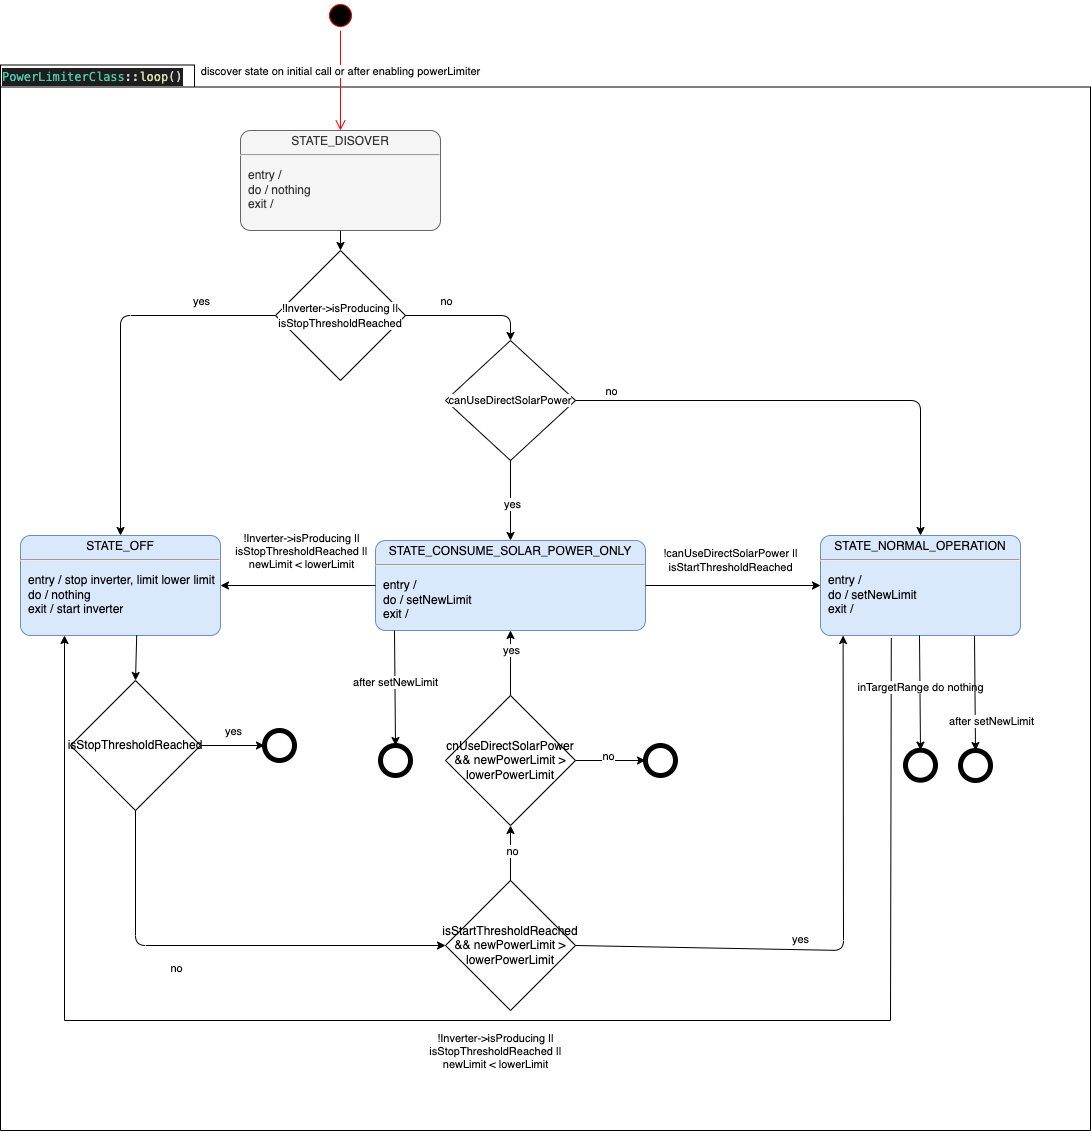

The diagram above was exported from draw.io. Its source (the exported page's mxGraphModel, read from the mxfile embedded in the PNG):
<mxGraphModel dx="1539" dy="843" grid="1" gridSize="10" guides="1" tooltips="1" connect="1" arrows="1" fold="1" page="1" pageScale="1" pageWidth="827" pageHeight="1169" background="none" math="0" shadow="0">
  <root>
    <mxCell id="0" />
    <mxCell id="1" parent="0" />
    <mxCell id="6e0c8c40b5770093-72" value="" style="shape=folder;fontStyle=1;spacingTop=10;tabWidth=194;tabHeight=22;tabPosition=left;html=1;rounded=0;shadow=0;comic=0;labelBackgroundColor=none;strokeWidth=1;fillColor=none;fontFamily=Verdana;fontSize=10;align=center;" parent="1" vertex="1">
      <mxGeometry x="150" y="114.5" width="1090" height="1065.5" as="geometry" />
    </mxCell>
    <mxCell id="6e0c8c40b5770093-73" value="&lt;div style=&quot;color: rgb(212, 212, 212); background-color: rgb(30, 30, 30); font-family: Menlo, Monaco, &amp;quot;Courier New&amp;quot;, monospace; font-size: 12px; line-height: 18px;&quot;&gt;&lt;span style=&quot;color: #4ec9b0;&quot;&gt;PowerLimiterClass&lt;/span&gt;::&lt;span style=&quot;color: #dcdcaa;&quot;&gt;loop&lt;/span&gt;()&lt;/div&gt;" style="text;html=1;align=left;verticalAlign=top;spacingTop=-4;fontSize=10;fontFamily=Verdana" parent="1" vertex="1">
      <mxGeometry x="150" y="114.5" width="130" height="20" as="geometry" />
    </mxCell>
    <mxCell id="sqCMRMHiXPc9LqBIY9SA-1" value="" style="ellipse;html=1;shape=startState;fillColor=#000000;strokeColor=#ff0000;" parent="1" vertex="1">
      <mxGeometry x="475" y="50" width="30" height="30" as="geometry" />
    </mxCell>
    <mxCell id="sqCMRMHiXPc9LqBIY9SA-2" value="discover state on initial call or after enabling powerLimiter" style="html=1;verticalAlign=bottom;endArrow=open;endSize=8;strokeColor=#ff0000;rounded=0;entryX=0.5;entryY=0;entryDx=0;entryDy=0;entryPerimeter=0;" parent="1" source="sqCMRMHiXPc9LqBIY9SA-1" target="2" edge="1">
      <mxGeometry relative="1" as="geometry">
        <mxPoint x="205" y="370" as="targetPoint" />
      </mxGeometry>
    </mxCell>
    <mxCell id="sqCMRMHiXPc9LqBIY9SA-6" value="&lt;p style=&quot;margin:0px;margin-top:4px;text-align:center;&quot;&gt;STATE_OFF&lt;/p&gt;&lt;hr&gt;&lt;p&gt;&lt;/p&gt;&lt;p style=&quot;margin:0px;margin-left:8px;text-align:left;&quot;&gt;entry / stop inverter, limit lower limit&lt;br&gt;do / nothing&lt;br&gt;exit / start inverter&lt;/p&gt;" style="shape=mxgraph.sysml.simpleState;html=1;overflow=fill;whiteSpace=wrap;align=center;fillColor=#dae8fc;strokeColor=#6c8ebf;" parent="1" vertex="1">
      <mxGeometry x="170" y="585" width="200" height="100" as="geometry" />
    </mxCell>
    <mxCell id="sqCMRMHiXPc9LqBIY9SA-7" value="&lt;p style=&quot;margin:0px;margin-top:4px;text-align:center;&quot;&gt;STATE_CONSUME_SOLAR_POWER_ONLY&lt;/p&gt;&lt;hr&gt;&lt;p&gt;&lt;/p&gt;&lt;p style=&quot;margin:0px;margin-left:8px;text-align:left;&quot;&gt;entry /&lt;br&gt;do / setNewLimit&lt;br&gt;exit /&lt;/p&gt;" style="shape=mxgraph.sysml.simpleState;html=1;overflow=fill;whiteSpace=wrap;align=center;fillColor=#dae8fc;strokeColor=#6c8ebf;" parent="1" vertex="1">
      <mxGeometry x="525" y="590" width="270" height="90" as="geometry" />
    </mxCell>
    <mxCell id="sqCMRMHiXPc9LqBIY9SA-8" value="&lt;p style=&quot;margin:0px;margin-top:4px;text-align:center;&quot;&gt;STATE_NORMAL_OPERATION&lt;/p&gt;&lt;hr&gt;&lt;p&gt;&lt;/p&gt;&lt;p style=&quot;margin:0px;margin-left:8px;text-align:left;&quot;&gt;entry /&lt;br&gt;do / setNewLimit&lt;br&gt;exit /&lt;/p&gt;" style="shape=mxgraph.sysml.simpleState;html=1;overflow=fill;whiteSpace=wrap;align=center;fillColor=#dae8fc;strokeColor=#6c8ebf;" parent="1" vertex="1">
      <mxGeometry x="970" y="585" width="200" height="100" as="geometry" />
    </mxCell>
    <mxCell id="2" value="&lt;p style=&quot;margin:0px;margin-top:4px;text-align:center;&quot;&gt;STATE_DISOVER&lt;/p&gt;&lt;hr&gt;&lt;p&gt;&lt;/p&gt;&lt;p style=&quot;margin:0px;margin-left:8px;text-align:left;&quot;&gt;entry /&amp;nbsp;&lt;br&gt;do / nothing&lt;br&gt;exit /&amp;nbsp;&lt;/p&gt;" style="shape=mxgraph.sysml.simpleState;html=1;overflow=fill;whiteSpace=wrap;align=center;fillColor=#f5f5f5;strokeColor=#666666;fontColor=#333333;" parent="1" vertex="1">
      <mxGeometry x="390" y="180" width="200" height="100" as="geometry" />
    </mxCell>
    <mxCell id="5" value="" style="shape=ellipse;html=1;dashed=0;whitespace=wrap;aspect=fixed;strokeWidth=5;perimeter=ellipsePerimeter;" parent="1" vertex="1">
      <mxGeometry x="414" y="780" width="30" height="30" as="geometry" />
    </mxCell>
    <mxCell id="7" value="&lt;p&gt;&lt;span style=&quot;font-size: 11px; background-color: rgb(255, 255, 255);&quot;&gt;!Inverter-&amp;gt;isProducing || isStopThresholdReached&lt;/span&gt;&lt;/p&gt;" style="rhombus;whiteSpace=wrap;html=1;" parent="1" vertex="1">
      <mxGeometry x="425" y="300" width="130" height="130" as="geometry" />
    </mxCell>
    <mxCell id="10" value="&lt;span style=&quot;font-size: 11px; background-color: rgb(255, 255, 255);&quot;&gt;canUseDirectSolarPower&lt;/span&gt;" style="rhombus;whiteSpace=wrap;html=1;" parent="1" vertex="1">
      <mxGeometry x="595" y="390" width="130" height="120" as="geometry" />
    </mxCell>
    <mxCell id="11" value="" style="endArrow=classic;html=1;exitX=0.5;exitY=1;exitDx=0;exitDy=0;entryX=0.5;entryY=0;entryDx=0;entryDy=0;entryPerimeter=0;" parent="1" source="10" target="sqCMRMHiXPc9LqBIY9SA-7" edge="1">
      <mxGeometry width="50" height="50" relative="1" as="geometry">
        <mxPoint x="620" y="540" as="sourcePoint" />
        <mxPoint x="670" y="490" as="targetPoint" />
        <Array as="points" />
      </mxGeometry>
    </mxCell>
    <mxCell id="20" value="yes" style="edgeLabel;html=1;align=center;verticalAlign=middle;resizable=0;points=[];" parent="11" vertex="1" connectable="0">
      <mxGeometry x="0.075" y="1" relative="1" as="geometry">
        <mxPoint as="offset" />
      </mxGeometry>
    </mxCell>
    <mxCell id="12" value="" style="endArrow=classic;html=1;entryX=0.5;entryY=0;entryDx=0;entryDy=0;exitX=0.5;exitY=1;exitDx=0;exitDy=0;exitPerimeter=0;" parent="1" source="2" target="7" edge="1">
      <mxGeometry width="50" height="50" relative="1" as="geometry">
        <mxPoint x="484" y="280" as="sourcePoint" />
        <mxPoint x="420" y="220" as="targetPoint" />
      </mxGeometry>
    </mxCell>
    <mxCell id="13" value="" style="endArrow=classic;html=1;entryX=0.5;entryY=0;entryDx=0;entryDy=0;exitX=0;exitY=0.5;exitDx=0;exitDy=0;entryPerimeter=0;" parent="1" source="7" target="sqCMRMHiXPc9LqBIY9SA-6" edge="1">
      <mxGeometry width="50" height="50" relative="1" as="geometry">
        <mxPoint x="570" y="290" as="sourcePoint" />
        <mxPoint x="400" y="330" as="targetPoint" />
        <Array as="points">
          <mxPoint x="270" y="365" />
        </Array>
      </mxGeometry>
    </mxCell>
    <mxCell id="14" value="yes" style="edgeLabel;html=1;align=center;verticalAlign=middle;resizable=0;points=[];" parent="13" vertex="1" connectable="0">
      <mxGeometry x="0.3049" relative="1" as="geometry">
        <mxPoint x="80" y="-105" as="offset" />
      </mxGeometry>
    </mxCell>
    <mxCell id="15" value="" style="endArrow=classic;html=1;entryX=0.5;entryY=0;entryDx=0;entryDy=0;exitX=1;exitY=0.5;exitDx=0;exitDy=0;" parent="1" source="7" target="10" edge="1">
      <mxGeometry width="50" height="50" relative="1" as="geometry">
        <mxPoint x="360" y="370" as="sourcePoint" />
        <mxPoint x="280" y="595" as="targetPoint" />
        <Array as="points">
          <mxPoint x="660" y="365" />
        </Array>
      </mxGeometry>
    </mxCell>
    <mxCell id="16" value="no" style="edgeLabel;html=1;align=center;verticalAlign=middle;resizable=0;points=[];" parent="15" vertex="1" connectable="0">
      <mxGeometry x="0.3049" relative="1" as="geometry">
        <mxPoint x="-45" y="-15" as="offset" />
      </mxGeometry>
    </mxCell>
    <mxCell id="18" value="" style="endArrow=classic;html=1;exitX=1;exitY=0.5;exitDx=0;exitDy=0;entryX=0.5;entryY=0;entryDx=0;entryDy=0;entryPerimeter=0;edgeStyle=orthogonalEdgeStyle;" parent="1" source="10" target="sqCMRMHiXPc9LqBIY9SA-8" edge="1">
      <mxGeometry width="50" height="50" relative="1" as="geometry">
        <mxPoint x="760" y="340" as="sourcePoint" />
        <mxPoint x="810" y="290" as="targetPoint" />
      </mxGeometry>
    </mxCell>
    <mxCell id="19" value="no" style="edgeLabel;html=1;align=center;verticalAlign=middle;resizable=0;points=[];" parent="18" vertex="1" connectable="0">
      <mxGeometry x="0.142" y="2" relative="1" as="geometry">
        <mxPoint x="-239" y="-8" as="offset" />
      </mxGeometry>
    </mxCell>
    <mxCell id="21" value="isStopThresholdReached" style="rhombus;whiteSpace=wrap;html=1;" parent="1" vertex="1">
      <mxGeometry x="220" y="730" width="130" height="130" as="geometry" />
    </mxCell>
    <mxCell id="22" value="" style="endArrow=classic;html=1;exitX=0.5;exitY=1;exitDx=0;exitDy=0;entryX=0;entryY=0.5;entryDx=0;entryDy=0;" parent="1" source="21" target="24" edge="1">
      <mxGeometry width="50" height="50" relative="1" as="geometry">
        <mxPoint x="620" y="540" as="sourcePoint" />
        <mxPoint x="670" y="490" as="targetPoint" />
        <Array as="points">
          <mxPoint x="285" y="995" />
        </Array>
      </mxGeometry>
    </mxCell>
    <mxCell id="31" value="no" style="edgeLabel;html=1;align=center;verticalAlign=middle;resizable=0;points=[];" parent="22" vertex="1" connectable="0">
      <mxGeometry x="-0.702" y="1" relative="1" as="geometry">
        <mxPoint x="39" y="91" as="offset" />
      </mxGeometry>
    </mxCell>
    <mxCell id="23" value="" style="endArrow=classic;html=1;entryX=0.5;entryY=0;entryDx=0;entryDy=0;exitX=0.581;exitY=0.998;exitDx=0;exitDy=0;exitPerimeter=0;" parent="1" source="sqCMRMHiXPc9LqBIY9SA-6" target="21" edge="1">
      <mxGeometry width="50" height="50" relative="1" as="geometry">
        <mxPoint x="480" y="810" as="sourcePoint" />
        <mxPoint x="530" y="760" as="targetPoint" />
      </mxGeometry>
    </mxCell>
    <mxCell id="24" value="isStartThresholdReached &amp;amp;&amp;amp; newPowerLimit &amp;gt; lowerPowerLimit" style="rhombus;whiteSpace=wrap;html=1;" parent="1" vertex="1">
      <mxGeometry x="595" y="930" width="130" height="130" as="geometry" />
    </mxCell>
    <mxCell id="25" value="cnUseDirectSolarPower &amp;amp;&amp;amp; newPowerLimit &amp;gt; lowerPowerLimit" style="rhombus;whiteSpace=wrap;html=1;" parent="1" vertex="1">
      <mxGeometry x="595" y="745" width="130" height="130" as="geometry" />
    </mxCell>
    <mxCell id="26" value="" style="endArrow=classic;html=1;entryX=0.5;entryY=1;entryDx=0;entryDy=0;exitX=0.5;exitY=0;exitDx=0;exitDy=0;" parent="1" source="24" target="25" edge="1">
      <mxGeometry width="50" height="50" relative="1" as="geometry">
        <mxPoint x="860" y="950" as="sourcePoint" />
        <mxPoint x="750" y="840" as="targetPoint" />
      </mxGeometry>
    </mxCell>
    <mxCell id="32" value="no" style="edgeLabel;html=1;align=center;verticalAlign=middle;resizable=0;points=[];" parent="26" vertex="1" connectable="0">
      <mxGeometry x="0.0933" y="-1" relative="1" as="geometry">
        <mxPoint as="offset" />
      </mxGeometry>
    </mxCell>
    <mxCell id="28" value="yes" style="endArrow=classic;html=1;exitX=1;exitY=0.5;exitDx=0;exitDy=0;entryX=0.113;entryY=1;entryDx=0;entryDy=0;entryPerimeter=0;" parent="1" source="24" target="sqCMRMHiXPc9LqBIY9SA-8" edge="1">
      <mxGeometry x="-0.2308" y="10" width="50" height="50" relative="1" as="geometry">
        <mxPoint x="620" y="510" as="sourcePoint" />
        <mxPoint x="670" y="460" as="targetPoint" />
        <Array as="points">
          <mxPoint x="993" y="1000" />
        </Array>
        <mxPoint x="1" as="offset" />
      </mxGeometry>
    </mxCell>
    <mxCell id="29" value="" style="endArrow=classic;html=1;exitX=1;exitY=0.5;exitDx=0;exitDy=0;entryX=0;entryY=0.5;entryDx=0;entryDy=0;" parent="1" source="21" target="5" edge="1">
      <mxGeometry width="50" height="50" relative="1" as="geometry">
        <mxPoint x="350" y="830" as="sourcePoint" />
        <mxPoint x="400" y="780" as="targetPoint" />
      </mxGeometry>
    </mxCell>
    <mxCell id="30" value="yes" style="edgeLabel;html=1;align=center;verticalAlign=middle;resizable=0;points=[];" parent="29" vertex="1" connectable="0">
      <mxGeometry x="-0.1" relative="1" as="geometry">
        <mxPoint x="3" y="-15" as="offset" />
      </mxGeometry>
    </mxCell>
    <mxCell id="33" value="" style="endArrow=classic;html=1;exitX=0.5;exitY=0;exitDx=0;exitDy=0;entryX=0.5;entryY=1;entryDx=0;entryDy=0;entryPerimeter=0;" parent="1" source="25" target="sqCMRMHiXPc9LqBIY9SA-7" edge="1">
      <mxGeometry width="50" height="50" relative="1" as="geometry">
        <mxPoint x="620" y="480" as="sourcePoint" />
        <mxPoint x="670" y="430" as="targetPoint" />
      </mxGeometry>
    </mxCell>
    <mxCell id="34" value="yes" style="edgeLabel;html=1;align=center;verticalAlign=middle;resizable=0;points=[];" parent="33" vertex="1" connectable="0">
      <mxGeometry x="0.424" relative="1" as="geometry">
        <mxPoint as="offset" />
      </mxGeometry>
    </mxCell>
    <mxCell id="35" value="" style="endArrow=classic;html=1;entryX=0;entryY=0.5;entryDx=0;entryDy=0;exitX=1;exitY=0.5;exitDx=0;exitDy=0;" parent="1" source="25" target="38" edge="1">
      <mxGeometry width="50" height="50" relative="1" as="geometry">
        <mxPoint x="390" y="910" as="sourcePoint" />
        <mxPoint x="440" y="860" as="targetPoint" />
      </mxGeometry>
    </mxCell>
    <mxCell id="36" value="no" style="edgeLabel;html=1;align=center;verticalAlign=middle;resizable=0;points=[];" parent="35" vertex="1" connectable="0">
      <mxGeometry x="0.4667" relative="1" as="geometry">
        <mxPoint x="-19" y="-5" as="offset" />
      </mxGeometry>
    </mxCell>
    <mxCell id="38" value="" style="shape=ellipse;html=1;dashed=0;whitespace=wrap;aspect=fixed;strokeWidth=5;perimeter=ellipsePerimeter;" parent="1" vertex="1">
      <mxGeometry x="795" y="795" width="30" height="30" as="geometry" />
    </mxCell>
    <mxCell id="JKiNQljIdbqBsyxyxwz1-38" value="" style="endArrow=classic;html=1;rounded=0;entryX=1;entryY=0.5;entryDx=0;entryDy=0;entryPerimeter=0;exitX=0;exitY=0.5;exitDx=0;exitDy=0;exitPerimeter=0;" parent="1" source="sqCMRMHiXPc9LqBIY9SA-7" target="sqCMRMHiXPc9LqBIY9SA-6" edge="1">
      <mxGeometry width="50" height="50" relative="1" as="geometry">
        <mxPoint x="570" y="820" as="sourcePoint" />
        <mxPoint x="620" y="770" as="targetPoint" />
      </mxGeometry>
    </mxCell>
    <mxCell id="JKiNQljIdbqBsyxyxwz1-39" value="!Inverter-&amp;gt;isProducing ||&lt;br&gt;isStopThresholdReached ||&lt;br&gt;newLimit &amp;lt; lowerLimit" style="edgeLabel;html=1;align=center;verticalAlign=middle;resizable=0;points=[];" parent="JKiNQljIdbqBsyxyxwz1-38" vertex="1" connectable="0">
      <mxGeometry x="-0.2129" y="-2" relative="1" as="geometry">
        <mxPoint x="-14" y="-33" as="offset" />
      </mxGeometry>
    </mxCell>
    <mxCell id="JKiNQljIdbqBsyxyxwz1-40" value="!canUseDirectSolarPower ||&lt;br&gt;isStartThresholdReached" style="endArrow=classic;html=1;rounded=0;exitX=1;exitY=0.5;exitDx=0;exitDy=0;exitPerimeter=0;entryX=0;entryY=0.5;entryDx=0;entryDy=0;entryPerimeter=0;" parent="1" source="sqCMRMHiXPc9LqBIY9SA-7" target="sqCMRMHiXPc9LqBIY9SA-8" edge="1">
      <mxGeometry x="-0.0286" y="25" width="50" height="50" relative="1" as="geometry">
        <mxPoint x="570" y="560" as="sourcePoint" />
        <mxPoint x="620" y="510" as="targetPoint" />
        <mxPoint as="offset" />
      </mxGeometry>
    </mxCell>
    <mxCell id="JKiNQljIdbqBsyxyxwz1-41" value="" style="endArrow=classic;html=1;rounded=0;entryX=0.22;entryY=1;entryDx=0;entryDy=0;entryPerimeter=0;exitX=0.354;exitY=1.025;exitDx=0;exitDy=0;exitPerimeter=0;" parent="1" source="sqCMRMHiXPc9LqBIY9SA-8" target="sqCMRMHiXPc9LqBIY9SA-6" edge="1">
      <mxGeometry width="50" height="50" relative="1" as="geometry">
        <mxPoint x="1040" y="680" as="sourcePoint" />
        <mxPoint x="890" y="750" as="targetPoint" />
        <Array as="points">
          <mxPoint x="1040" y="1070" />
          <mxPoint x="214" y="1070" />
        </Array>
      </mxGeometry>
    </mxCell>
    <mxCell id="JKiNQljIdbqBsyxyxwz1-42" value="!Inverter-&amp;gt;isProducing ||&lt;br&gt;isStopThresholdReached ||&lt;br&gt;newLimit &amp;lt; lowerLimit" style="edgeLabel;html=1;align=center;verticalAlign=middle;resizable=0;points=[];" parent="JKiNQljIdbqBsyxyxwz1-41" vertex="1" connectable="0">
      <mxGeometry x="-0.2129" y="-2" relative="1" as="geometry">
        <mxPoint x="-151" y="32" as="offset" />
      </mxGeometry>
    </mxCell>
    <mxCell id="JKiNQljIdbqBsyxyxwz1-43" value="" style="shape=ellipse;html=1;dashed=0;whitespace=wrap;aspect=fixed;strokeWidth=5;perimeter=ellipsePerimeter;" parent="1" vertex="1">
      <mxGeometry x="1055" y="799.7" width="30" height="30" as="geometry" />
    </mxCell>
    <mxCell id="JKiNQljIdbqBsyxyxwz1-44" value="" style="endArrow=classic;html=1;exitX=0.82;exitY=1.003;exitDx=0;exitDy=0;entryX=0.5;entryY=0;entryDx=0;entryDy=0;exitPerimeter=0;" parent="1" target="JKiNQljIdbqBsyxyxwz1-43" edge="1">
      <mxGeometry width="50" height="50" relative="1" as="geometry">
        <mxPoint x="1069.0000000000002" y="685" as="sourcePoint" />
        <mxPoint x="1119" y="749.7" as="targetPoint" />
      </mxGeometry>
    </mxCell>
    <mxCell id="JKiNQljIdbqBsyxyxwz1-45" value="inTargetRange do nothing" style="edgeLabel;html=1;align=center;verticalAlign=middle;resizable=0;points=[];" parent="JKiNQljIdbqBsyxyxwz1-44" vertex="1" connectable="0">
      <mxGeometry x="-0.1" relative="1" as="geometry">
        <mxPoint as="offset" />
      </mxGeometry>
    </mxCell>
    <mxCell id="JKiNQljIdbqBsyxyxwz1-46" value="" style="shape=ellipse;html=1;dashed=0;whitespace=wrap;aspect=fixed;strokeWidth=5;perimeter=ellipsePerimeter;" parent="1" vertex="1">
      <mxGeometry x="530" y="795" width="30" height="30" as="geometry" />
    </mxCell>
    <mxCell id="JKiNQljIdbqBsyxyxwz1-47" value="" style="endArrow=classic;html=1;exitX=0.82;exitY=1.003;exitDx=0;exitDy=0;entryX=0.5;entryY=0;entryDx=0;entryDy=0;exitPerimeter=0;" parent="1" target="JKiNQljIdbqBsyxyxwz1-46" edge="1">
      <mxGeometry width="50" height="50" relative="1" as="geometry">
        <mxPoint x="544" y="680" as="sourcePoint" />
        <mxPoint x="594" y="745" as="targetPoint" />
      </mxGeometry>
    </mxCell>
    <mxCell id="JKiNQljIdbqBsyxyxwz1-48" value="after setNewLimit" style="edgeLabel;html=1;align=center;verticalAlign=middle;resizable=0;points=[];" parent="JKiNQljIdbqBsyxyxwz1-47" vertex="1" connectable="0">
      <mxGeometry x="-0.1" relative="1" as="geometry">
        <mxPoint as="offset" />
      </mxGeometry>
    </mxCell>
    <mxCell id="JKiNQljIdbqBsyxyxwz1-49" value="" style="shape=ellipse;html=1;dashed=0;whitespace=wrap;aspect=fixed;strokeWidth=5;perimeter=ellipsePerimeter;" parent="1" vertex="1">
      <mxGeometry x="1110" y="800" width="30" height="30" as="geometry" />
    </mxCell>
    <mxCell id="JKiNQljIdbqBsyxyxwz1-50" value="" style="endArrow=classic;html=1;exitX=0.82;exitY=1.003;exitDx=0;exitDy=0;entryX=0.5;entryY=0;entryDx=0;entryDy=0;exitPerimeter=0;" parent="1" target="JKiNQljIdbqBsyxyxwz1-49" edge="1">
      <mxGeometry width="50" height="50" relative="1" as="geometry">
        <mxPoint x="1124.0000000000002" y="685.3" as="sourcePoint" />
        <mxPoint x="1174" y="750" as="targetPoint" />
      </mxGeometry>
    </mxCell>
    <mxCell id="JKiNQljIdbqBsyxyxwz1-51" value="after setNewLimit" style="edgeLabel;html=1;align=center;verticalAlign=middle;resizable=0;points=[];" parent="JKiNQljIdbqBsyxyxwz1-50" vertex="1" connectable="0">
      <mxGeometry x="-0.1" relative="1" as="geometry">
        <mxPoint x="16" y="33" as="offset" />
      </mxGeometry>
    </mxCell>
  </root>
</mxGraphModel>